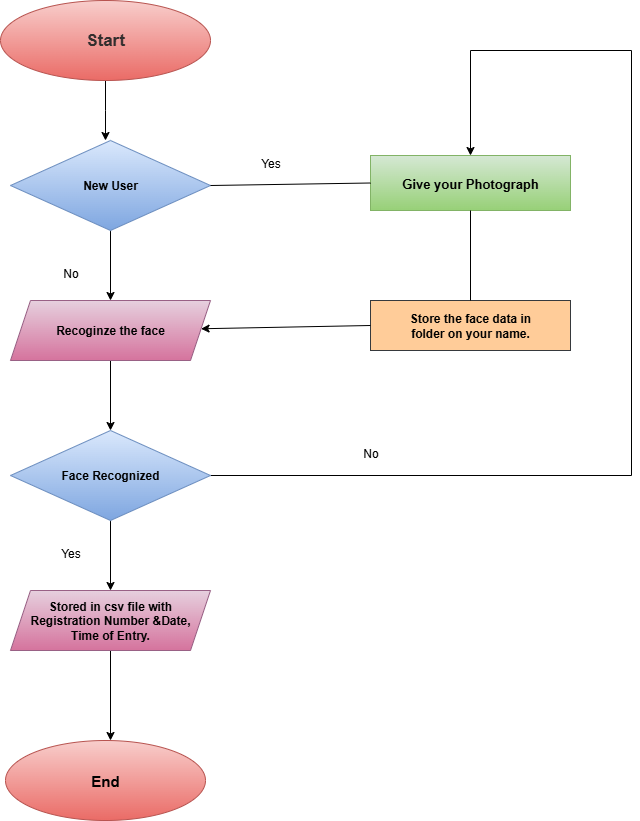

The diagram above was exported from draw.io. Its source (the exported page's mxGraphModel, read from the mxfile embedded in the PNG):
<mxGraphModel dx="872" dy="465" grid="1" gridSize="10" guides="1" tooltips="1" connect="1" arrows="1" fold="1" page="1" pageScale="1" pageWidth="850" pageHeight="1100" math="0" shadow="0">
  <root>
    <mxCell id="0" />
    <mxCell id="1" parent="0" />
    <mxCell id="5_-dqSkz8UayZ4-mJ1Uh-8" style="edgeStyle=orthogonalEdgeStyle;rounded=0;orthogonalLoop=1;jettySize=auto;html=1;" edge="1" parent="1" source="5_-dqSkz8UayZ4-mJ1Uh-1">
      <mxGeometry relative="1" as="geometry">
        <mxPoint x="255" y="220" as="targetPoint" />
      </mxGeometry>
    </mxCell>
    <mxCell id="5_-dqSkz8UayZ4-mJ1Uh-1" value="&lt;font color=&quot;#332e2e&quot;&gt;&lt;span style=&quot;font-size: 17px;&quot;&gt;&lt;b&gt;Start&lt;/b&gt;&lt;/span&gt;&lt;/font&gt;" style="ellipse;whiteSpace=wrap;html=1;fillColor=#f8cecc;strokeColor=#b85450;gradientColor=#ea6b66;" vertex="1" parent="1">
      <mxGeometry x="150" y="80" width="210" height="80" as="geometry" />
    </mxCell>
    <mxCell id="5_-dqSkz8UayZ4-mJ1Uh-9" style="edgeStyle=orthogonalEdgeStyle;rounded=0;orthogonalLoop=1;jettySize=auto;html=1;entryX=0.5;entryY=0;entryDx=0;entryDy=0;" edge="1" parent="1" source="5_-dqSkz8UayZ4-mJ1Uh-2" target="5_-dqSkz8UayZ4-mJ1Uh-3">
      <mxGeometry relative="1" as="geometry" />
    </mxCell>
    <mxCell id="5_-dqSkz8UayZ4-mJ1Uh-2" value="&lt;b style=&quot;&quot;&gt;&lt;font&gt;New User&lt;/font&gt;&lt;/b&gt;" style="rhombus;whiteSpace=wrap;html=1;fillColor=#dae8fc;gradientColor=#7ea6e0;strokeColor=#6c8ebf;" vertex="1" parent="1">
      <mxGeometry x="160" y="220" width="200" height="90" as="geometry" />
    </mxCell>
    <mxCell id="5_-dqSkz8UayZ4-mJ1Uh-10" style="edgeStyle=orthogonalEdgeStyle;rounded=0;orthogonalLoop=1;jettySize=auto;html=1;entryX=0.5;entryY=0;entryDx=0;entryDy=0;" edge="1" parent="1" source="5_-dqSkz8UayZ4-mJ1Uh-3" target="5_-dqSkz8UayZ4-mJ1Uh-4">
      <mxGeometry relative="1" as="geometry">
        <mxPoint x="260" y="500" as="targetPoint" />
      </mxGeometry>
    </mxCell>
    <mxCell id="5_-dqSkz8UayZ4-mJ1Uh-3" value="&lt;div&gt;&lt;font&gt;&lt;br&gt;&lt;/font&gt;&lt;/div&gt;&lt;b&gt;&lt;font&gt;Recoginze the face&lt;br&gt;&lt;/font&gt;&lt;/b&gt;&lt;div&gt;&lt;br&gt;&lt;/div&gt;" style="shape=parallelogram;perimeter=parallelogramPerimeter;whiteSpace=wrap;html=1;fixedSize=1;fillColor=#e6d0de;gradientColor=#d5739d;strokeColor=#996185;" vertex="1" parent="1">
      <mxGeometry x="160" y="380" width="200" height="60" as="geometry" />
    </mxCell>
    <mxCell id="5_-dqSkz8UayZ4-mJ1Uh-11" style="edgeStyle=orthogonalEdgeStyle;rounded=0;orthogonalLoop=1;jettySize=auto;html=1;entryX=0.5;entryY=0;entryDx=0;entryDy=0;" edge="1" parent="1" source="5_-dqSkz8UayZ4-mJ1Uh-4" target="5_-dqSkz8UayZ4-mJ1Uh-5">
      <mxGeometry relative="1" as="geometry" />
    </mxCell>
    <mxCell id="5_-dqSkz8UayZ4-mJ1Uh-22" style="edgeStyle=orthogonalEdgeStyle;rounded=0;orthogonalLoop=1;jettySize=auto;html=1;entryX=0.5;entryY=0;entryDx=0;entryDy=0;" edge="1" parent="1" source="5_-dqSkz8UayZ4-mJ1Uh-4" target="5_-dqSkz8UayZ4-mJ1Uh-15">
      <mxGeometry relative="1" as="geometry">
        <mxPoint x="620" y="130" as="targetPoint" />
        <Array as="points">
          <mxPoint x="781" y="555" />
          <mxPoint x="781" y="130" />
          <mxPoint x="620" y="130" />
        </Array>
      </mxGeometry>
    </mxCell>
    <mxCell id="5_-dqSkz8UayZ4-mJ1Uh-4" value="&lt;b&gt;Face Recognized&lt;/b&gt;" style="rhombus;whiteSpace=wrap;html=1;fillColor=#dae8fc;gradientColor=#7ea6e0;strokeColor=#6c8ebf;" vertex="1" parent="1">
      <mxGeometry x="160" y="510" width="200" height="90" as="geometry" />
    </mxCell>
    <mxCell id="5_-dqSkz8UayZ4-mJ1Uh-14" style="edgeStyle=orthogonalEdgeStyle;rounded=0;orthogonalLoop=1;jettySize=auto;html=1;entryX=0.525;entryY=0;entryDx=0;entryDy=0;entryPerimeter=0;" edge="1" parent="1" source="5_-dqSkz8UayZ4-mJ1Uh-5" target="5_-dqSkz8UayZ4-mJ1Uh-6">
      <mxGeometry relative="1" as="geometry">
        <mxPoint x="260" y="810" as="targetPoint" />
      </mxGeometry>
    </mxCell>
    <mxCell id="5_-dqSkz8UayZ4-mJ1Uh-5" value="&lt;b&gt;Stored in csv file with&lt;/b&gt;&lt;div&gt;&lt;b&gt;Registration Number &amp;amp;Date,&lt;/b&gt;&lt;/div&gt;&lt;div&gt;&lt;b&gt;Time of Entry.&lt;/b&gt;&lt;/div&gt;" style="shape=parallelogram;perimeter=parallelogramPerimeter;whiteSpace=wrap;html=1;fixedSize=1;fillColor=#e6d0de;gradientColor=#d5739d;strokeColor=#996185;" vertex="1" parent="1">
      <mxGeometry x="160" y="670" width="200" height="60" as="geometry" />
    </mxCell>
    <mxCell id="5_-dqSkz8UayZ4-mJ1Uh-6" value="&lt;b&gt;&lt;font style=&quot;font-size: 15px;&quot;&gt;End&lt;/font&gt;&lt;/b&gt;" style="ellipse;whiteSpace=wrap;html=1;fillColor=#f8cecc;gradientColor=#ea6b66;strokeColor=#b85450;" vertex="1" parent="1">
      <mxGeometry x="155" y="820" width="200" height="80" as="geometry" />
    </mxCell>
    <mxCell id="5_-dqSkz8UayZ4-mJ1Uh-15" value="&lt;font style=&quot;font-size: 13px;&quot;&gt;&lt;b&gt;Give your Photograph&lt;/b&gt;&lt;/font&gt;" style="rounded=0;whiteSpace=wrap;html=1;fillColor=#d5e8d4;strokeColor=#82b366;gradientColor=#97d077;" vertex="1" parent="1">
      <mxGeometry x="520" y="235" width="200" height="55" as="geometry" />
    </mxCell>
    <mxCell id="5_-dqSkz8UayZ4-mJ1Uh-16" value="&lt;b&gt;Store the face data in&lt;/b&gt;&lt;div&gt;&lt;b&gt;folder on your name.&lt;/b&gt;&lt;/div&gt;" style="rounded=0;whiteSpace=wrap;html=1;fillColor=#ffcc99;strokeColor=#36393d;" vertex="1" parent="1">
      <mxGeometry x="520" y="380" width="200" height="50" as="geometry" />
    </mxCell>
    <mxCell id="5_-dqSkz8UayZ4-mJ1Uh-26" value="" style="endArrow=classic;html=1;rounded=0;exitX=0;exitY=0.5;exitDx=0;exitDy=0;" edge="1" parent="1" source="5_-dqSkz8UayZ4-mJ1Uh-16" target="5_-dqSkz8UayZ4-mJ1Uh-3">
      <mxGeometry width="50" height="50" relative="1" as="geometry">
        <mxPoint x="500" y="400" as="sourcePoint" />
        <mxPoint x="550" y="350" as="targetPoint" />
      </mxGeometry>
    </mxCell>
    <mxCell id="5_-dqSkz8UayZ4-mJ1Uh-27" value="" style="endArrow=none;html=1;rounded=0;exitX=1;exitY=0.5;exitDx=0;exitDy=0;entryX=0;entryY=0.5;entryDx=0;entryDy=0;" edge="1" parent="1" source="5_-dqSkz8UayZ4-mJ1Uh-2" target="5_-dqSkz8UayZ4-mJ1Uh-15">
      <mxGeometry width="50" height="50" relative="1" as="geometry">
        <mxPoint x="390" y="270" as="sourcePoint" />
        <mxPoint x="510" y="265" as="targetPoint" />
      </mxGeometry>
    </mxCell>
    <mxCell id="5_-dqSkz8UayZ4-mJ1Uh-28" value="No" style="text;html=1;align=center;verticalAlign=middle;resizable=0;points=[];autosize=1;strokeColor=none;fillColor=none;" vertex="1" parent="1">
      <mxGeometry x="200" y="338" width="40" height="30" as="geometry" />
    </mxCell>
    <mxCell id="5_-dqSkz8UayZ4-mJ1Uh-29" value="Yes" style="text;html=1;align=center;verticalAlign=middle;resizable=0;points=[];autosize=1;strokeColor=none;fillColor=none;" vertex="1" parent="1">
      <mxGeometry x="200" y="618" width="40" height="30" as="geometry" />
    </mxCell>
    <mxCell id="5_-dqSkz8UayZ4-mJ1Uh-30" value="No" style="text;html=1;align=center;verticalAlign=middle;resizable=0;points=[];autosize=1;strokeColor=none;fillColor=none;" vertex="1" parent="1">
      <mxGeometry x="500" y="518" width="40" height="30" as="geometry" />
    </mxCell>
    <mxCell id="5_-dqSkz8UayZ4-mJ1Uh-31" value="Yes" style="text;html=1;align=center;verticalAlign=middle;resizable=0;points=[];autosize=1;strokeColor=none;fillColor=none;" vertex="1" parent="1">
      <mxGeometry x="400" y="228" width="40" height="30" as="geometry" />
    </mxCell>
    <mxCell id="5_-dqSkz8UayZ4-mJ1Uh-32" value="" style="endArrow=none;html=1;rounded=0;entryX=0.5;entryY=1;entryDx=0;entryDy=0;exitX=0.5;exitY=0;exitDx=0;exitDy=0;" edge="1" parent="1" source="5_-dqSkz8UayZ4-mJ1Uh-16" target="5_-dqSkz8UayZ4-mJ1Uh-15">
      <mxGeometry width="50" height="50" relative="1" as="geometry">
        <mxPoint x="620" y="370" as="sourcePoint" />
        <mxPoint x="640" y="310" as="targetPoint" />
      </mxGeometry>
    </mxCell>
  </root>
</mxGraphModel>